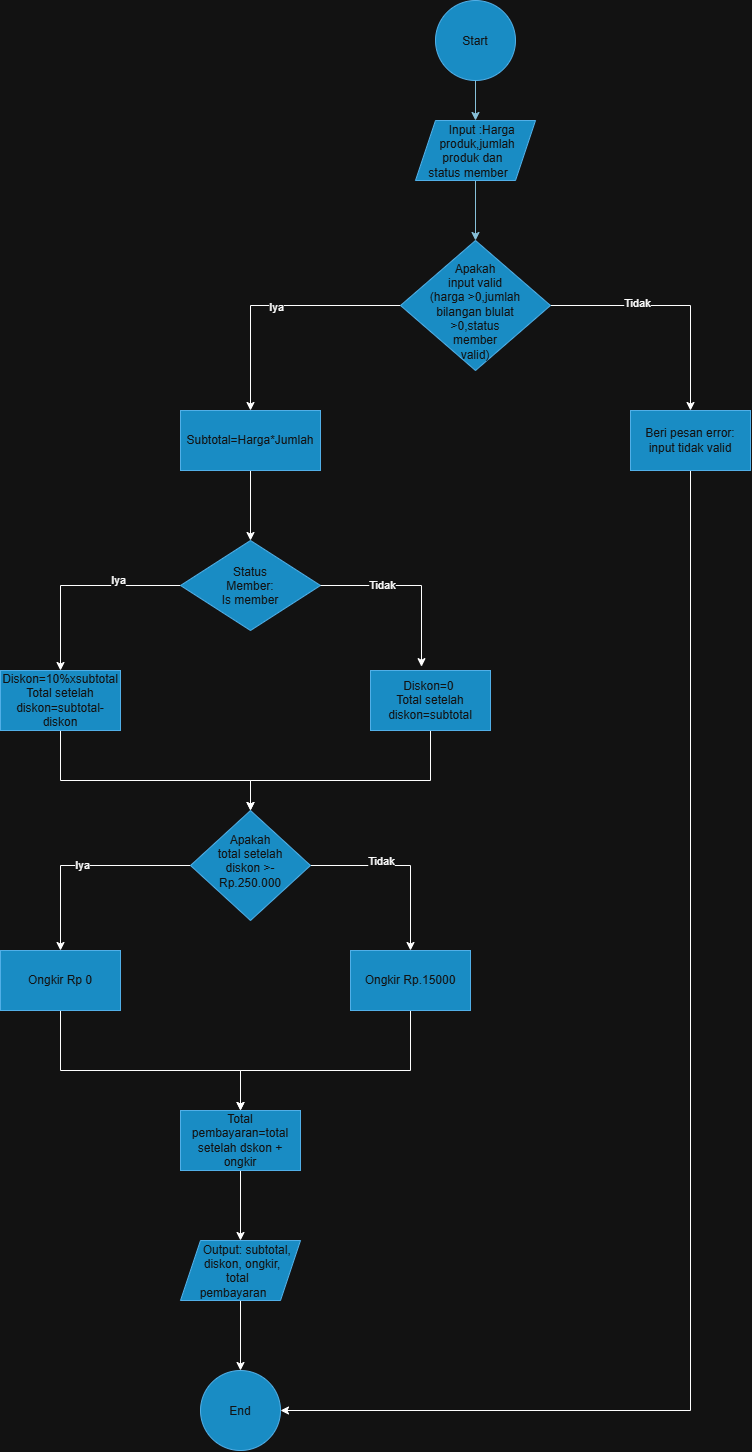

The diagram above was exported from draw.io. Its source (the exported page's mxGraphModel, read from the mxfile embedded in the PNG):
<mxGraphModel dx="1806" dy="1657" grid="1" gridSize="10" guides="1" tooltips="1" connect="1" arrows="1" fold="1" page="1" pageScale="1" pageWidth="850" pageHeight="1100" math="0" shadow="0">
  <root>
    <mxCell id="0" />
    <mxCell id="1" parent="0" />
    <mxCell id="gzeFYfm9izZWsd10WqAr-1" parent="1" style="ellipse;whiteSpace=wrap;html=1;shapeInside=1;aspect=fixed;labelBackgroundColor=none;fillColor=#1ba1e2;strokeColor=#006EAF;fontColor=#ffffff;" value="Start" vertex="1">
      <mxGeometry height="80" width="80" x="355" y="-10" as="geometry" />
    </mxCell>
    <mxCell id="gzeFYfm9izZWsd10WqAr-2" edge="1" parent="1" source="gzeFYfm9izZWsd10WqAr-21" style="edgeStyle=orthogonalEdgeStyle;rounded=0;orthogonalLoop=1;jettySize=auto;html=1;defaultLabelBackgroundColor=gap;labelBackgroundColor=none;strokeColor=#0B4D6A;fontColor=default;" target="gzeFYfm9izZWsd10WqAr-7" value="">
      <mxGeometry relative="1" as="geometry" />
    </mxCell>
    <mxCell id="gzeFYfm9izZWsd10WqAr-3" edge="1" parent="1" source="gzeFYfm9izZWsd10WqAr-7" style="edgeStyle=orthogonalEdgeStyle;rounded=0;orthogonalLoop=1;jettySize=auto;html=1;entryX=0.5;entryY=0;entryDx=0;entryDy=0;defaultLabelBackgroundColor=gap;" target="gzeFYfm9izZWsd10WqAr-19">
      <mxGeometry relative="1" as="geometry" />
    </mxCell>
    <mxCell id="gzeFYfm9izZWsd10WqAr-4" connectable="0" parent="gzeFYfm9izZWsd10WqAr-3" style="edgeLabel;html=1;align=center;verticalAlign=middle;resizable=0;points=[];inheritText=1;defaultLabelBackgroundColor=gap;" value="Iya" vertex="1">
      <mxGeometry relative="1" x="-0.0183" y="1" as="geometry">
        <mxPoint as="offset" />
      </mxGeometry>
    </mxCell>
    <mxCell id="gzeFYfm9izZWsd10WqAr-5" edge="1" parent="1" source="gzeFYfm9izZWsd10WqAr-7" style="edgeStyle=orthogonalEdgeStyle;rounded=0;orthogonalLoop=1;jettySize=auto;html=1;entryX=0.5;entryY=0;entryDx=0;entryDy=0;defaultLabelBackgroundColor=gap;" target="gzeFYfm9izZWsd10WqAr-23">
      <mxGeometry relative="1" as="geometry" />
    </mxCell>
    <mxCell id="gzeFYfm9izZWsd10WqAr-6" connectable="0" parent="gzeFYfm9izZWsd10WqAr-5" style="edgeLabel;html=1;align=center;verticalAlign=middle;resizable=0;points=[];inheritText=1;defaultLabelBackgroundColor=gap;" value="Tidak" vertex="1">
      <mxGeometry relative="1" x="-0.2958" y="3" as="geometry">
        <mxPoint as="offset" />
      </mxGeometry>
    </mxCell>
    <mxCell id="gzeFYfm9izZWsd10WqAr-7" parent="1" style="rhombus;whiteSpace=wrap;html=1;shapeInside=1;labelBackgroundColor=none;fillColor=#1ba1e2;strokeColor=#006EAF;fontColor=#ffffff;" value="Apakah input valid (harga &amp;gt;0,jumlah bilangan blulat &amp;gt;0,status member valid)" vertex="1">
      <mxGeometry height="130" width="150" x="320" y="230" as="geometry" />
    </mxCell>
    <mxCell id="gzeFYfm9izZWsd10WqAr-8" edge="1" parent="1" source="gzeFYfm9izZWsd10WqAr-10" style="edgeStyle=orthogonalEdgeStyle;rounded=0;orthogonalLoop=1;jettySize=auto;html=1;entryX=0.5;entryY=0;entryDx=0;entryDy=0;defaultLabelBackgroundColor=gap;" target="gzeFYfm9izZWsd10WqAr-12">
      <mxGeometry relative="1" as="geometry" />
    </mxCell>
    <mxCell id="gzeFYfm9izZWsd10WqAr-9" connectable="0" parent="gzeFYfm9izZWsd10WqAr-8" style="edgeLabel;html=1;align=center;verticalAlign=middle;resizable=0;points=[];inheritText=1;defaultLabelBackgroundColor=gap;" value="Iya" vertex="1">
      <mxGeometry relative="1" x="-0.3879" y="-6" as="geometry">
        <mxPoint as="offset" />
      </mxGeometry>
    </mxCell>
    <mxCell id="gzeFYfm9izZWsd10WqAr-10" parent="1" style="rhombus;whiteSpace=wrap;html=1;shapeInside=1;labelBackgroundColor=none;fillColor=#1ba1e2;strokeColor=#006EAF;fontColor=#ffffff;" value="Status Member:&lt;div&gt;Is member&lt;/div&gt;" vertex="1">
      <mxGeometry height="90" width="140" x="100" y="530" as="geometry" />
    </mxCell>
    <mxCell id="gzeFYfm9izZWsd10WqAr-11" edge="1" parent="1" source="gzeFYfm9izZWsd10WqAr-12" style="edgeStyle=orthogonalEdgeStyle;rounded=0;orthogonalLoop=1;jettySize=auto;html=1;entryX=0.5;entryY=0;entryDx=0;entryDy=0;defaultLabelBackgroundColor=gap;" target="gzeFYfm9izZWsd10WqAr-29">
      <mxGeometry relative="1" as="geometry">
        <Array as="points">
          <mxPoint x="-20" y="770" />
          <mxPoint x="170" y="770" />
        </Array>
      </mxGeometry>
    </mxCell>
    <mxCell id="gzeFYfm9izZWsd10WqAr-12" parent="1" style="rounded=0;whiteSpace=wrap;html=1;strokeColor=#006EAF;fontColor=#ffffff;fillColor=#1ba1e2;labelBackgroundColor=none;" value="Diskon=10%xsubtotal&lt;div&gt;Total setelah diskon=subtotal-diskon&lt;/div&gt;" vertex="1">
      <mxGeometry height="60" width="120" x="-80" y="660" as="geometry" />
    </mxCell>
    <mxCell id="gzeFYfm9izZWsd10WqAr-13" edge="1" parent="1" source="gzeFYfm9izZWsd10WqAr-14" style="edgeStyle=orthogonalEdgeStyle;rounded=0;orthogonalLoop=1;jettySize=auto;html=1;defaultLabelBackgroundColor=gap;" target="gzeFYfm9izZWsd10WqAr-29">
      <mxGeometry relative="1" as="geometry">
        <Array as="points">
          <mxPoint x="350" y="770" />
          <mxPoint x="170" y="770" />
        </Array>
      </mxGeometry>
    </mxCell>
    <mxCell id="gzeFYfm9izZWsd10WqAr-14" parent="1" style="rounded=0;whiteSpace=wrap;html=1;strokeColor=#006EAF;fontColor=#ffffff;fillColor=#1ba1e2;labelBackgroundColor=none;" value="Diskon=0&amp;nbsp;&lt;div&gt;Total setelah diskon=subtotal&lt;/div&gt;" vertex="1">
      <mxGeometry height="60" width="120" x="290" y="660" as="geometry" />
    </mxCell>
    <mxCell id="gzeFYfm9izZWsd10WqAr-15" edge="1" parent="1" source="gzeFYfm9izZWsd10WqAr-16" style="edgeStyle=orthogonalEdgeStyle;rounded=0;orthogonalLoop=1;jettySize=auto;html=1;defaultLabelBackgroundColor=gap;" target="gzeFYfm9izZWsd10WqAr-17">
      <mxGeometry relative="1" as="geometry" />
    </mxCell>
    <mxCell id="gzeFYfm9izZWsd10WqAr-16" parent="1" style="shape=parallelogram;perimeter=parallelogramPerimeter;whiteSpace=wrap;html=1;shapeInside=1;fixedSize=1;strokeColor=#006EAF;fontColor=#ffffff;fillColor=#1ba1e2;" value="Output: subtotal, diskon, ongkir, total pembayaran" vertex="1">
      <mxGeometry height="60" width="120" x="100" y="1230" as="geometry" />
    </mxCell>
    <mxCell id="gzeFYfm9izZWsd10WqAr-17" parent="1" style="ellipse;whiteSpace=wrap;html=1;shapeInside=1;aspect=fixed;strokeColor=#006EAF;fontColor=#ffffff;fillColor=#1ba1e2;" value="End" vertex="1">
      <mxGeometry height="80" width="80" x="120" y="1360" as="geometry" />
    </mxCell>
    <mxCell id="gzeFYfm9izZWsd10WqAr-18" edge="1" parent="1" source="gzeFYfm9izZWsd10WqAr-19" style="edgeStyle=orthogonalEdgeStyle;rounded=0;orthogonalLoop=1;jettySize=auto;html=1;defaultLabelBackgroundColor=gap;" target="gzeFYfm9izZWsd10WqAr-10">
      <mxGeometry relative="1" as="geometry" />
    </mxCell>
    <mxCell id="gzeFYfm9izZWsd10WqAr-19" parent="1" style="rounded=0;whiteSpace=wrap;html=1;fillColor=#1ba1e2;fontColor=#ffffff;strokeColor=#006EAF;" value="Subtotal=Harga*Jumlah" vertex="1">
      <mxGeometry height="60" width="140" x="100" y="400" as="geometry" />
    </mxCell>
    <mxCell id="gzeFYfm9izZWsd10WqAr-20" edge="1" parent="1" source="gzeFYfm9izZWsd10WqAr-1" style="edgeStyle=orthogonalEdgeStyle;rounded=0;orthogonalLoop=1;jettySize=auto;html=1;defaultLabelBackgroundColor=gap;labelBackgroundColor=none;strokeColor=#0B4D6A;fontColor=default;" target="gzeFYfm9izZWsd10WqAr-21" value="">
      <mxGeometry relative="1" as="geometry">
        <mxPoint x="400" y="80" as="sourcePoint" />
        <mxPoint x="410" y="230" as="targetPoint" />
      </mxGeometry>
    </mxCell>
    <mxCell id="gzeFYfm9izZWsd10WqAr-21" parent="1" style="shape=parallelogram;perimeter=parallelogramPerimeter;whiteSpace=wrap;html=1;shapeInside=1;fixedSize=1;labelBackgroundColor=none;fillColor=#1ba1e2;strokeColor=#006EAF;fontColor=#ffffff;align=center;" value="Input :Harga produk,jumlah produk dan status member" vertex="1">
      <mxGeometry height="60" width="120" x="335" y="110" as="geometry" />
    </mxCell>
    <mxCell id="gzeFYfm9izZWsd10WqAr-22" edge="1" parent="1" source="gzeFYfm9izZWsd10WqAr-23" style="edgeStyle=orthogonalEdgeStyle;rounded=0;orthogonalLoop=1;jettySize=auto;html=1;entryX=1;entryY=0.5;entryDx=0;entryDy=0;defaultLabelBackgroundColor=gap;" target="gzeFYfm9izZWsd10WqAr-17">
      <mxGeometry relative="1" as="geometry">
        <Array as="points">
          <mxPoint x="610" y="1400" />
        </Array>
      </mxGeometry>
    </mxCell>
    <mxCell id="gzeFYfm9izZWsd10WqAr-23" parent="1" style="rounded=0;whiteSpace=wrap;html=1;fillColor=#1ba1e2;fontColor=#ffffff;strokeColor=#006EAF;" value="Beri pesan error: input tidak valid" vertex="1">
      <mxGeometry height="60" width="120" x="550" y="400" as="geometry" />
    </mxCell>
    <mxCell id="gzeFYfm9izZWsd10WqAr-24" edge="1" parent="1" source="gzeFYfm9izZWsd10WqAr-10" style="edgeStyle=orthogonalEdgeStyle;rounded=0;orthogonalLoop=1;jettySize=auto;html=1;entryX=0.425;entryY=-0.064;entryDx=0;entryDy=0;entryPerimeter=0;defaultLabelBackgroundColor=gap;" target="gzeFYfm9izZWsd10WqAr-14">
      <mxGeometry relative="1" as="geometry" />
    </mxCell>
    <mxCell id="gzeFYfm9izZWsd10WqAr-25" connectable="0" parent="gzeFYfm9izZWsd10WqAr-24" style="edgeLabel;html=1;align=center;verticalAlign=middle;resizable=0;points=[];inheritText=1;defaultLabelBackgroundColor=gap;" value="Tidak" vertex="1">
      <mxGeometry relative="1" x="-0.3296" y="1" as="geometry">
        <mxPoint as="offset" />
      </mxGeometry>
    </mxCell>
    <mxCell id="gzeFYfm9izZWsd10WqAr-26" edge="1" parent="1" source="gzeFYfm9izZWsd10WqAr-29" style="edgeStyle=orthogonalEdgeStyle;rounded=0;orthogonalLoop=1;jettySize=auto;html=1;entryX=0.5;entryY=0;entryDx=0;entryDy=0;defaultLabelBackgroundColor=gap;" target="gzeFYfm9izZWsd10WqAr-33">
      <mxGeometry relative="1" as="geometry" />
    </mxCell>
    <mxCell id="gzeFYfm9izZWsd10WqAr-27" connectable="0" parent="gzeFYfm9izZWsd10WqAr-26" style="edgeLabel;html=1;align=center;verticalAlign=middle;resizable=0;points=[];inheritText=1;defaultLabelBackgroundColor=gap;" value="Tidak" vertex="1">
      <mxGeometry relative="1" x="-0.2382" y="5" as="geometry">
        <mxPoint as="offset" />
      </mxGeometry>
    </mxCell>
    <mxCell id="gzeFYfm9izZWsd10WqAr-28" edge="1" parent="1" source="gzeFYfm9izZWsd10WqAr-29" style="edgeStyle=orthogonalEdgeStyle;rounded=0;orthogonalLoop=1;jettySize=auto;html=1;entryX=0.5;entryY=0;entryDx=0;entryDy=0;defaultLabelBackgroundColor=gap;" target="gzeFYfm9izZWsd10WqAr-31" value="Iya">
      <mxGeometry relative="1" as="geometry" />
    </mxCell>
    <mxCell id="gzeFYfm9izZWsd10WqAr-29" parent="1" style="rhombus;whiteSpace=wrap;html=1;shapeInside=1;fillColor=#1ba1e2;fontColor=#ffffff;strokeColor=#006EAF;" value="Apakah total setelah diskon &amp;gt;-Rp.250.000" vertex="1">
      <mxGeometry height="110" width="120" x="110" y="800" as="geometry" />
    </mxCell>
    <mxCell id="gzeFYfm9izZWsd10WqAr-37" edge="1" parent="1" source="gzeFYfm9izZWsd10WqAr-31" style="edgeStyle=orthogonalEdgeStyle;rounded=0;orthogonalLoop=1;jettySize=auto;html=1;entryX=0.5;entryY=0;entryDx=0;entryDy=0;defaultLabelBackgroundColor=gap;" target="gzeFYfm9izZWsd10WqAr-34">
      <mxGeometry relative="1" as="geometry">
        <Array as="points">
          <mxPoint x="-20" y="1060" />
          <mxPoint x="160" y="1060" />
        </Array>
      </mxGeometry>
    </mxCell>
    <mxCell id="gzeFYfm9izZWsd10WqAr-31" parent="1" style="rounded=0;whiteSpace=wrap;html=1;fillColor=#1ba1e2;fontColor=#ffffff;strokeColor=#006EAF;" value="Ongkir Rp 0" vertex="1">
      <mxGeometry height="60" width="120" x="-80" y="940" as="geometry" />
    </mxCell>
    <mxCell id="gzeFYfm9izZWsd10WqAr-36" edge="1" parent="1" source="gzeFYfm9izZWsd10WqAr-33" style="edgeStyle=orthogonalEdgeStyle;rounded=0;orthogonalLoop=1;jettySize=auto;html=1;defaultLabelBackgroundColor=gap;" target="gzeFYfm9izZWsd10WqAr-34">
      <mxGeometry relative="1" as="geometry">
        <Array as="points">
          <mxPoint x="330" y="1060" />
          <mxPoint x="160" y="1060" />
        </Array>
      </mxGeometry>
    </mxCell>
    <mxCell id="gzeFYfm9izZWsd10WqAr-33" parent="1" style="rounded=0;whiteSpace=wrap;html=1;fillColor=#1ba1e2;fontColor=#ffffff;strokeColor=#006EAF;" value="Ongkir Rp.15000" vertex="1">
      <mxGeometry height="60" width="120" x="270" y="940" as="geometry" />
    </mxCell>
    <mxCell id="gzeFYfm9izZWsd10WqAr-35" edge="1" parent="1" source="gzeFYfm9izZWsd10WqAr-34" style="edgeStyle=orthogonalEdgeStyle;rounded=0;orthogonalLoop=1;jettySize=auto;html=1;entryX=0.5;entryY=0;entryDx=0;entryDy=0;defaultLabelBackgroundColor=gap;" target="gzeFYfm9izZWsd10WqAr-16">
      <mxGeometry relative="1" as="geometry" />
    </mxCell>
    <mxCell id="gzeFYfm9izZWsd10WqAr-34" parent="1" style="rounded=0;whiteSpace=wrap;html=1;fillColor=#1ba1e2;fontColor=#ffffff;strokeColor=#006EAF;" value="Total pembayaran=total setelah dskon + ongkir" vertex="1">
      <mxGeometry height="60" width="120" x="100" y="1100" as="geometry" />
    </mxCell>
  </root>
</mxGraphModel>